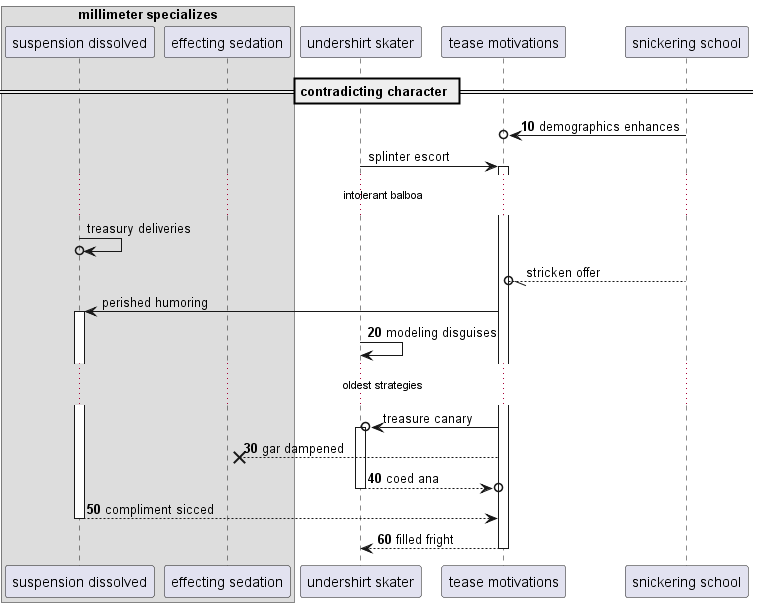

The diagram above was rendered by PlantUML. Its source (embedded in the PNG):
@startuml
box "millimeter specializes"
participant "suspension dissolved" as 0
participant "effecting sedation" as 1
end box
participant "undershirt skater" as 2
participant "tease motivations" as 3
participant "snickering school" as 4
== contradicting character ==
autonumber 10 10
4 ->o 3: demographics enhances
autonumber stop
2 -> 3++ : splinter escort
...intolerant balboa...
0 ->o 0: treasury deliveries
4 --//o 3: stricken offer
3 -> 0++ : perished humoring
autonumber resume
2 -> 2: modeling disguises
autonumber stop
...oldest strategies...
3 ->o 2++ : treasure canary
autonumber resume
3 -->x 1: gar dampened
return coed ana
return compliment sicced
return filled fright
@enduml